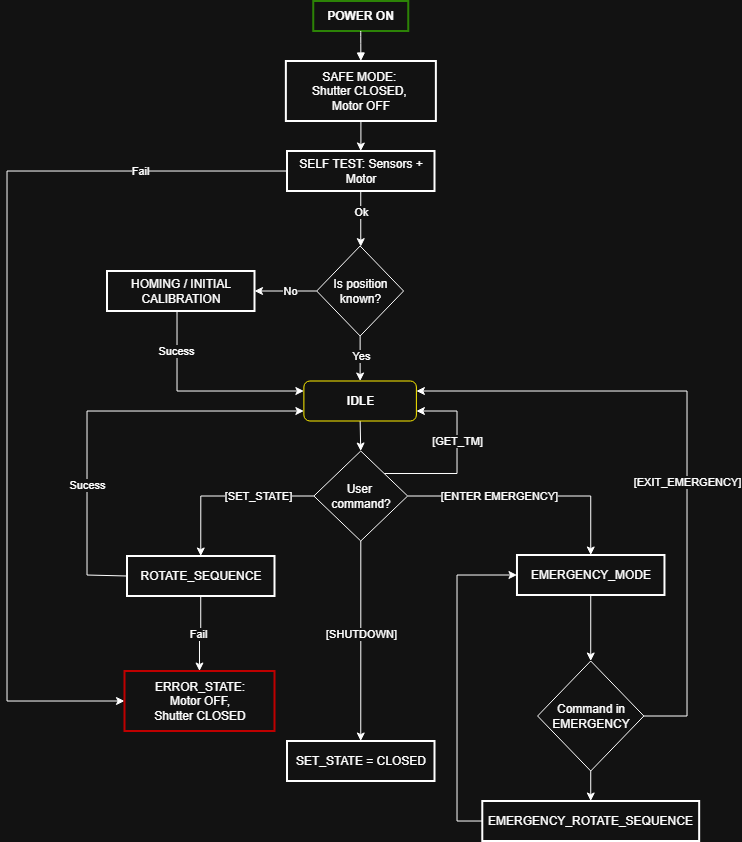

The diagram above was exported from draw.io. Its source (the exported page's mxGraphModel, read from the mxfile embedded in the PNG):
<mxGraphModel dx="1157" dy="647" grid="1" gridSize="10" guides="1" tooltips="1" connect="1" arrows="1" fold="1" page="1" pageScale="1" pageWidth="827" pageHeight="1169" math="0" shadow="0">
  <root>
    <mxCell id="0" />
    <mxCell id="1" parent="0" />
    <mxCell id="2" value="POWER ON" style="whiteSpace=wrap;strokeWidth=2;fillColor=none;fontColor=light-dark(#FFFFFF,#FEFEFE);strokeColor=light-dark(#2D7600,#2C8306);fontStyle=1" parent="1" vertex="1">
      <mxGeometry x="366.25" y="10" width="95" height="30" as="geometry" />
    </mxCell>
    <mxCell id="13" value="" style="curved=1;startArrow=none;endArrow=block;exitX=0.5;exitY=1;entryX=0.5;entryY=0;entryDx=0;entryDy=0;" parent="1" source="2" target="jr3TWl8eZr-g_rBumK6a-24" edge="1">
      <mxGeometry relative="1" as="geometry">
        <Array as="points" />
        <mxPoint x="413.75" y="112" as="targetPoint" />
      </mxGeometry>
    </mxCell>
    <mxCell id="jr3TWl8eZr-g_rBumK6a-27" value="" style="edgeStyle=orthogonalEdgeStyle;rounded=0;orthogonalLoop=1;jettySize=auto;html=1;" parent="1" source="jr3TWl8eZr-g_rBumK6a-24" target="jr3TWl8eZr-g_rBumK6a-26" edge="1">
      <mxGeometry relative="1" as="geometry" />
    </mxCell>
    <mxCell id="jr3TWl8eZr-g_rBumK6a-24" value="SAFE MODE: &#10;Shutter CLOSED, &#10;Motor OFF" style="whiteSpace=wrap;strokeWidth=2;" parent="1" vertex="1">
      <mxGeometry x="338.87" y="70" width="150" height="60" as="geometry" />
    </mxCell>
    <mxCell id="jr3TWl8eZr-g_rBumK6a-29" value="" style="edgeStyle=orthogonalEdgeStyle;rounded=0;orthogonalLoop=1;jettySize=auto;html=1;" parent="1" source="jr3TWl8eZr-g_rBumK6a-26" target="jr3TWl8eZr-g_rBumK6a-28" edge="1">
      <mxGeometry relative="1" as="geometry">
        <Array as="points">
          <mxPoint x="426.25" y="180" />
        </Array>
      </mxGeometry>
    </mxCell>
    <mxCell id="jr3TWl8eZr-g_rBumK6a-30" value="Ok" style="edgeLabel;html=1;align=center;verticalAlign=middle;resizable=0;points=[];" parent="jr3TWl8eZr-g_rBumK6a-29" vertex="1" connectable="0">
      <mxGeometry x="-0.2528" relative="1" as="geometry">
        <mxPoint as="offset" />
      </mxGeometry>
    </mxCell>
    <mxCell id="jr3TWl8eZr-g_rBumK6a-61" style="edgeStyle=orthogonalEdgeStyle;rounded=0;orthogonalLoop=1;jettySize=auto;html=1;entryX=0;entryY=0.5;entryDx=0;entryDy=0;" parent="1" source="jr3TWl8eZr-g_rBumK6a-26" target="jr3TWl8eZr-g_rBumK6a-56" edge="1">
      <mxGeometry relative="1" as="geometry">
        <Array as="points">
          <mxPoint x="60" y="180" />
          <mxPoint x="60" y="710" />
        </Array>
      </mxGeometry>
    </mxCell>
    <mxCell id="jr3TWl8eZr-g_rBumK6a-62" value="Fail" style="edgeLabel;html=1;align=center;verticalAlign=middle;resizable=0;points=[];" parent="jr3TWl8eZr-g_rBumK6a-61" vertex="1" connectable="0">
      <mxGeometry x="-0.6838" relative="1" as="geometry">
        <mxPoint as="offset" />
      </mxGeometry>
    </mxCell>
    <mxCell id="jr3TWl8eZr-g_rBumK6a-26" value="SELF TEST: Sensors + Motor" style="whiteSpace=wrap;strokeWidth=2;" parent="1" vertex="1">
      <mxGeometry x="340" y="160" width="147.5" height="40" as="geometry" />
    </mxCell>
    <mxCell id="jr3TWl8eZr-g_rBumK6a-32" style="edgeStyle=orthogonalEdgeStyle;rounded=0;orthogonalLoop=1;jettySize=auto;html=1;exitX=0.5;exitY=1;exitDx=0;exitDy=0;entryX=0.5;entryY=0;entryDx=0;entryDy=0;" parent="1" source="jr3TWl8eZr-g_rBumK6a-28" target="jr3TWl8eZr-g_rBumK6a-31" edge="1">
      <mxGeometry relative="1" as="geometry" />
    </mxCell>
    <mxCell id="jr3TWl8eZr-g_rBumK6a-33" value="Yes" style="edgeLabel;html=1;align=center;verticalAlign=middle;resizable=0;points=[];" parent="jr3TWl8eZr-g_rBumK6a-32" vertex="1" connectable="0">
      <mxGeometry x="-0.13" y="1" relative="1" as="geometry">
        <mxPoint as="offset" />
      </mxGeometry>
    </mxCell>
    <mxCell id="jr3TWl8eZr-g_rBumK6a-63" style="edgeStyle=orthogonalEdgeStyle;rounded=0;orthogonalLoop=1;jettySize=auto;html=1;entryX=1;entryY=0.5;entryDx=0;entryDy=0;" parent="1" source="jr3TWl8eZr-g_rBumK6a-28" target="jr3TWl8eZr-g_rBumK6a-65" edge="1">
      <mxGeometry relative="1" as="geometry">
        <mxPoint x="260" y="300" as="targetPoint" />
      </mxGeometry>
    </mxCell>
    <mxCell id="jr3TWl8eZr-g_rBumK6a-66" value="No" style="edgeLabel;html=1;align=center;verticalAlign=middle;resizable=0;points=[];" parent="jr3TWl8eZr-g_rBumK6a-63" vertex="1" connectable="0">
      <mxGeometry x="-0.1245" relative="1" as="geometry">
        <mxPoint as="offset" />
      </mxGeometry>
    </mxCell>
    <mxCell id="jr3TWl8eZr-g_rBumK6a-28" value="Is position known?" style="rhombus;whiteSpace=wrap;html=1;" parent="1" vertex="1">
      <mxGeometry x="369.69" y="255" width="86.87" height="90" as="geometry" />
    </mxCell>
    <mxCell id="jr3TWl8eZr-g_rBumK6a-35" style="edgeStyle=orthogonalEdgeStyle;rounded=0;orthogonalLoop=1;jettySize=auto;html=1;exitX=0.5;exitY=1;exitDx=0;exitDy=0;entryX=0.5;entryY=0;entryDx=0;entryDy=0;" parent="1" source="jr3TWl8eZr-g_rBumK6a-31" target="jr3TWl8eZr-g_rBumK6a-34" edge="1">
      <mxGeometry relative="1" as="geometry" />
    </mxCell>
    <mxCell id="jr3TWl8eZr-g_rBumK6a-31" value="IDLE" style="rounded=1;whiteSpace=wrap;html=1;strokeColor=light-dark(#000000,#FFEE00);fontStyle=1" parent="1" vertex="1">
      <mxGeometry x="356.88" y="390" width="112.5" height="40" as="geometry" />
    </mxCell>
    <mxCell id="jr3TWl8eZr-g_rBumK6a-39" style="edgeStyle=orthogonalEdgeStyle;rounded=0;orthogonalLoop=1;jettySize=auto;html=1;" parent="1" source="jr3TWl8eZr-g_rBumK6a-34" target="jr3TWl8eZr-g_rBumK6a-36" edge="1">
      <mxGeometry relative="1" as="geometry" />
    </mxCell>
    <mxCell id="jr3TWl8eZr-g_rBumK6a-40" value="[SHUTDOWN]" style="edgeLabel;html=1;align=center;verticalAlign=middle;resizable=0;points=[];" parent="jr3TWl8eZr-g_rBumK6a-39" vertex="1" connectable="0">
      <mxGeometry x="-0.0859" y="-1" relative="1" as="geometry">
        <mxPoint x="1" y="1" as="offset" />
      </mxGeometry>
    </mxCell>
    <mxCell id="jr3TWl8eZr-g_rBumK6a-41" style="edgeStyle=orthogonalEdgeStyle;rounded=0;orthogonalLoop=1;jettySize=auto;html=1;entryX=0.5;entryY=0;entryDx=0;entryDy=0;" parent="1" source="jr3TWl8eZr-g_rBumK6a-34" target="jr3TWl8eZr-g_rBumK6a-37" edge="1">
      <mxGeometry relative="1" as="geometry" />
    </mxCell>
    <mxCell id="jr3TWl8eZr-g_rBumK6a-42" value="[SET_STATE]" style="edgeLabel;html=1;align=center;verticalAlign=middle;resizable=0;points=[];" parent="jr3TWl8eZr-g_rBumK6a-41" vertex="1" connectable="0">
      <mxGeometry x="-0.211" relative="1" as="geometry">
        <mxPoint x="12" as="offset" />
      </mxGeometry>
    </mxCell>
    <mxCell id="jr3TWl8eZr-g_rBumK6a-43" style="edgeStyle=orthogonalEdgeStyle;rounded=0;orthogonalLoop=1;jettySize=auto;html=1;exitX=1;exitY=0.5;exitDx=0;exitDy=0;" parent="1" source="jr3TWl8eZr-g_rBumK6a-34" target="jr3TWl8eZr-g_rBumK6a-38" edge="1">
      <mxGeometry relative="1" as="geometry" />
    </mxCell>
    <mxCell id="jr3TWl8eZr-g_rBumK6a-44" value="[ENTER EMERGENCY]" style="edgeLabel;html=1;align=center;verticalAlign=middle;resizable=0;points=[];" parent="jr3TWl8eZr-g_rBumK6a-43" vertex="1" connectable="0">
      <mxGeometry x="-0.6241" y="-3" relative="1" as="geometry">
        <mxPoint x="45" y="-3" as="offset" />
      </mxGeometry>
    </mxCell>
    <mxCell id="jr3TWl8eZr-g_rBumK6a-70" style="edgeStyle=orthogonalEdgeStyle;rounded=0;orthogonalLoop=1;jettySize=auto;html=1;exitX=1;exitY=0;exitDx=0;exitDy=0;entryX=1;entryY=0.75;entryDx=0;entryDy=0;" parent="1" source="jr3TWl8eZr-g_rBumK6a-34" target="jr3TWl8eZr-g_rBumK6a-31" edge="1">
      <mxGeometry relative="1" as="geometry">
        <Array as="points">
          <mxPoint x="510" y="482" />
          <mxPoint x="510" y="420" />
        </Array>
      </mxGeometry>
    </mxCell>
    <mxCell id="jr3TWl8eZr-g_rBumK6a-71" value="[GET_TM]" style="edgeLabel;html=1;align=center;verticalAlign=middle;resizable=0;points=[];" parent="jr3TWl8eZr-g_rBumK6a-70" vertex="1" connectable="0">
      <mxGeometry x="-0.0212" y="-1" relative="1" as="geometry">
        <mxPoint x="-1" y="-19" as="offset" />
      </mxGeometry>
    </mxCell>
    <mxCell id="jr3TWl8eZr-g_rBumK6a-34" value="User&amp;nbsp;&lt;div&gt;command?&lt;/div&gt;" style="rhombus;whiteSpace=wrap;html=1;" parent="1" vertex="1">
      <mxGeometry x="366.88" y="460" width="93.75" height="90" as="geometry" />
    </mxCell>
    <mxCell id="jr3TWl8eZr-g_rBumK6a-36" value="SET_STATE = CLOSED" style="whiteSpace=wrap;strokeWidth=2;" parent="1" vertex="1">
      <mxGeometry x="340" y="750" width="147.5" height="40" as="geometry" />
    </mxCell>
    <mxCell id="jr3TWl8eZr-g_rBumK6a-53" style="edgeStyle=orthogonalEdgeStyle;rounded=0;orthogonalLoop=1;jettySize=auto;html=1;entryX=0;entryY=0.75;entryDx=0;entryDy=0;exitX=0;exitY=0.5;exitDx=0;exitDy=0;" parent="1" source="jr3TWl8eZr-g_rBumK6a-37" target="jr3TWl8eZr-g_rBumK6a-31" edge="1">
      <mxGeometry relative="1" as="geometry">
        <mxPoint x="50" y="650" as="sourcePoint" />
        <Array as="points">
          <mxPoint x="140" y="584" />
          <mxPoint x="140" y="420" />
        </Array>
      </mxGeometry>
    </mxCell>
    <mxCell id="jr3TWl8eZr-g_rBumK6a-55" value="Sucess" style="edgeLabel;html=1;align=center;verticalAlign=middle;resizable=0;points=[];" parent="jr3TWl8eZr-g_rBumK6a-53" vertex="1" connectable="0">
      <mxGeometry x="-0.3804" relative="1" as="geometry">
        <mxPoint as="offset" />
      </mxGeometry>
    </mxCell>
    <mxCell id="jr3TWl8eZr-g_rBumK6a-59" style="edgeStyle=orthogonalEdgeStyle;rounded=0;orthogonalLoop=1;jettySize=auto;html=1;" parent="1" source="jr3TWl8eZr-g_rBumK6a-37" target="jr3TWl8eZr-g_rBumK6a-56" edge="1">
      <mxGeometry relative="1" as="geometry" />
    </mxCell>
    <mxCell id="jr3TWl8eZr-g_rBumK6a-60" value="Fail" style="edgeLabel;html=1;align=center;verticalAlign=middle;resizable=0;points=[];" parent="jr3TWl8eZr-g_rBumK6a-59" vertex="1" connectable="0">
      <mxGeometry x="0.0329" y="-2" relative="1" as="geometry">
        <mxPoint as="offset" />
      </mxGeometry>
    </mxCell>
    <mxCell id="jr3TWl8eZr-g_rBumK6a-37" value="ROTATE_SEQUENCE" style="whiteSpace=wrap;strokeWidth=2;" parent="1" vertex="1">
      <mxGeometry x="180" y="565" width="147.5" height="40" as="geometry" />
    </mxCell>
    <mxCell id="jr3TWl8eZr-g_rBumK6a-46" style="edgeStyle=orthogonalEdgeStyle;rounded=0;orthogonalLoop=1;jettySize=auto;html=1;entryX=0.5;entryY=0;entryDx=0;entryDy=0;" parent="1" source="jr3TWl8eZr-g_rBumK6a-38" target="jr3TWl8eZr-g_rBumK6a-45" edge="1">
      <mxGeometry relative="1" as="geometry" />
    </mxCell>
    <mxCell id="jr3TWl8eZr-g_rBumK6a-38" value="EMERGENCY_MODE" style="whiteSpace=wrap;strokeWidth=2;" parent="1" vertex="1">
      <mxGeometry x="569.97" y="564" width="147.5" height="40" as="geometry" />
    </mxCell>
    <mxCell id="jr3TWl8eZr-g_rBumK6a-47" style="edgeStyle=orthogonalEdgeStyle;rounded=0;orthogonalLoop=1;jettySize=auto;html=1;exitX=1;exitY=0.5;exitDx=0;exitDy=0;entryX=1;entryY=0.25;entryDx=0;entryDy=0;" parent="1" source="jr3TWl8eZr-g_rBumK6a-45" target="jr3TWl8eZr-g_rBumK6a-31" edge="1">
      <mxGeometry relative="1" as="geometry">
        <Array as="points">
          <mxPoint x="740" y="725" />
          <mxPoint x="740" y="400" />
        </Array>
      </mxGeometry>
    </mxCell>
    <mxCell id="jr3TWl8eZr-g_rBumK6a-48" value="[EXIT_EMERGENCY]" style="edgeLabel;html=1;align=center;verticalAlign=middle;resizable=0;points=[];" parent="jr3TWl8eZr-g_rBumK6a-47" vertex="1" connectable="0">
      <mxGeometry x="-0.2197" relative="1" as="geometry">
        <mxPoint y="-28" as="offset" />
      </mxGeometry>
    </mxCell>
    <mxCell id="jr3TWl8eZr-g_rBumK6a-50" style="edgeStyle=orthogonalEdgeStyle;rounded=0;orthogonalLoop=1;jettySize=auto;html=1;entryX=0.5;entryY=0;entryDx=0;entryDy=0;" parent="1" source="jr3TWl8eZr-g_rBumK6a-45" target="jr3TWl8eZr-g_rBumK6a-49" edge="1">
      <mxGeometry relative="1" as="geometry" />
    </mxCell>
    <mxCell id="jr3TWl8eZr-g_rBumK6a-45" value="Command in EMERGENCY" style="rhombus;whiteSpace=wrap;html=1;" parent="1" vertex="1">
      <mxGeometry x="590.6" y="670" width="106.25" height="110" as="geometry" />
    </mxCell>
    <mxCell id="jr3TWl8eZr-g_rBumK6a-69" style="edgeStyle=orthogonalEdgeStyle;rounded=0;orthogonalLoop=1;jettySize=auto;html=1;entryX=0;entryY=0.5;entryDx=0;entryDy=0;" parent="1" source="jr3TWl8eZr-g_rBumK6a-49" target="jr3TWl8eZr-g_rBumK6a-38" edge="1">
      <mxGeometry relative="1" as="geometry">
        <Array as="points">
          <mxPoint x="510" y="830" />
          <mxPoint x="510" y="584" />
        </Array>
      </mxGeometry>
    </mxCell>
    <mxCell id="jr3TWl8eZr-g_rBumK6a-49" value="EMERGENCY_ROTATE_SEQUENCE" style="whiteSpace=wrap;strokeWidth=2;" parent="1" vertex="1">
      <mxGeometry x="535.29" y="810" width="216.88" height="40" as="geometry" />
    </mxCell>
    <mxCell id="jr3TWl8eZr-g_rBumK6a-56" value="ERROR_STATE:&#10;Motor OFF,&#10;Shutter CLOSED" style="whiteSpace=wrap;strokeWidth=2;strokeColor=light-dark(#000000,#BE0000);" parent="1" vertex="1">
      <mxGeometry x="177.5" y="680" width="150" height="60" as="geometry" />
    </mxCell>
    <mxCell id="jr3TWl8eZr-g_rBumK6a-67" style="edgeStyle=orthogonalEdgeStyle;rounded=0;orthogonalLoop=1;jettySize=auto;html=1;entryX=0;entryY=0.25;entryDx=0;entryDy=0;" parent="1" source="jr3TWl8eZr-g_rBumK6a-65" target="jr3TWl8eZr-g_rBumK6a-31" edge="1">
      <mxGeometry relative="1" as="geometry">
        <Array as="points">
          <mxPoint x="230" y="400" />
        </Array>
      </mxGeometry>
    </mxCell>
    <mxCell id="jr3TWl8eZr-g_rBumK6a-68" value="Sucess" style="edgeLabel;html=1;align=center;verticalAlign=middle;resizable=0;points=[];" parent="jr3TWl8eZr-g_rBumK6a-67" vertex="1" connectable="0">
      <mxGeometry x="-0.6202" y="-1" relative="1" as="geometry">
        <mxPoint as="offset" />
      </mxGeometry>
    </mxCell>
    <mxCell id="jr3TWl8eZr-g_rBumK6a-65" value="HOMING / INITIAL&#10;CALIBRATION" style="whiteSpace=wrap;strokeWidth=2;" parent="1" vertex="1">
      <mxGeometry x="160" y="280" width="147.5" height="40" as="geometry" />
    </mxCell>
  </root>
</mxGraphModel>